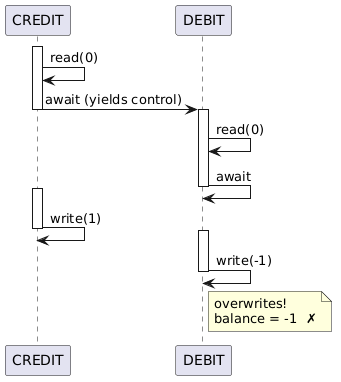

The diagram above was rendered by PlantUML. Its source (embedded in the PNG):
@startuml
skinparam backgroundColor transparent
participant "CREDIT" as C
participant "DEBIT" as D

activate C
C -> C : read(0)

C -> D : await (yields control)
deactivate C

activate D
D -> D : read(0)
D -> D : await
deactivate D

activate C
C -> C : write(1)
deactivate C

activate D
D -> D : write(-1)
note right of D
  overwrites!
  balance = -1  ✗
end note
deactivate D
@enduml